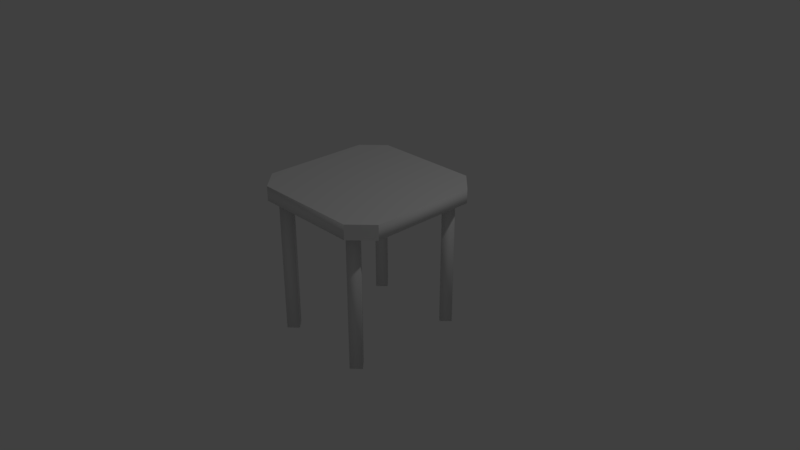 # Source: tableBasic2.blend  (saved by Blender 2.79.0; exported with 4.5.12 LTS)
import bpy
from mathutils import Matrix  # noqa: F401  (used for matrix-valued properties, if any)

bpy.ops.wm.read_factory_settings(use_empty=True)
scene = bpy.context.scene
scene.name = 'Scene'

# ---- collections
col_collection_1 = bpy.data.collections.new('Collection 1'); scene.collection.children.link(col_collection_1)

# ---- materials (node trees are filled in below, after node groups)
mat_material = bpy.data.materials.new('Material')
mat_material.alpha_threshold = 0.0
mat_material.use_transparent_shadow = False
mat_material.roughness = 0.5
mat_material.line_color = (0.0, 0.0, 0.0, 1.0)

# ---- material node trees

# ---- world
world_world = bpy.data.worlds.new('World'); scene.world = world_world
world_world.color = (0.05088, 0.05088, 0.05088)
world_world.use_sun_shadow = False
world_world.sun_shadow_jitter_overblur = 0.0
world_world.cycles.sampling_method = 'MANUAL'

# ---- cameras
cam_camera = bpy.data.cameras.new('Camera')
cam_camera.clip_end = 100.0
cam_camera.lens = 35.0
cam_camera.sensor_width = 32.0
cam_camera.sensor_height = 18.0
cam_camera.ortho_scale = 7.314
cam_camera.dof.focus_distance = 0.0
cam_camera.dof.aperture_fstop = 128.0

# ---- lights
light_lamp = bpy.data.lights.new('Lamp', 'POINT')
light_lamp.transmission_factor = 0.0
light_lamp.cutoff_distance = 30.0
light_lamp.energy = 100.0
light_lamp.shadow_buffer_clip_start = 1.001
light_lamp.shadow_soft_size = 0.1
light_lamp.shadow_maximum_resolution = 0.006
light_lamp.use_absolute_resolution = True

# ---- meshes
me_cube = bpy.data.meshes.new('Cube')
me_cube.from_pydata([(-0.6316, 0.9007, 0.9784), (-0.6316, 0.9007, -1.022), (-0.5194, 0.7885, 0.9784), (-0.5194, 0.7885, -1.022), (-0.7466, 0.7857, 0.9784), (-0.7466, 0.7857, -1.022), (-0.6344, 0.6735, 0.9784), (-0.6344, 0.6735, -1.022), (0.7238, 1.0, 0.8252), (1.0, 0.7238, 0.8252), (1.0, -0.7238, 0.8252), (0.7238, -1.0, 0.8252), (-0.7238, -1.0, 0.8252), (-1.0, -0.7238, 0.8252), (-1.0, 0.7238, 0.8252), (-0.7238, 1.0, 0.8252), (1.0, 0.7238, 1.022), (0.7238, 1.0, 1.022), (0.7238, -1.0, 1.022), (1.0, -0.7238, 1.022), (-1.0, -0.7238, 1.022), (-0.7238, -1.0, 1.022), (-0.7238, 1.0, 1.022), (-1.0, 0.7238, 1.022), (0.6344, 0.9007, 0.9784), (0.6344, 0.9007, -1.022), (0.7466, 0.7885, 0.9784), (0.7466, 0.7885, -1.022), (0.5194, 0.7857, 0.9784), (0.5194, 0.7857, -1.022), (0.6316, 0.6735, 0.9784), (0.6316, 0.6735, -1.022), (-0.6316, -0.6735, 0.9784), (-0.6316, -0.6735, -1.022), (-0.5194, -0.7857, 0.9784), (-0.5194, -0.7857, -1.022), (-0.7466, -0.7885, 0.9784), (-0.7466, -0.7885, -1.022), (-0.6344, -0.9007, 0.9784), (-0.6344, -0.9007, -1.022), (0.6344, -0.6735, 0.9784), (0.6344, -0.6735, -1.022), (0.7466, -0.7857, 0.9784), (0.7466, -0.7857, -1.022), (0.5194, -0.7885, 0.9784), (0.5194, -0.7885, -1.022), (0.6316, -0.9007, 0.9784), (0.6316, -0.9007, -1.022)], [], [(17, 8, 15, 22), (7, 6, 4, 5), (8, 9, 10, 11, 12, 13, 14, 15), (13, 20, 23, 14), (16, 17, 22, 23, 20, 21, 18, 19), (11, 18, 21, 12), (8, 17, 16, 9), (10, 19, 18, 11), (12, 21, 20, 13), (14, 23, 22, 15), (9, 16, 19, 10), (5, 4, 0, 1), (1, 0, 2, 3), (3, 2, 6, 7), (5, 1, 3, 7), (0, 4, 6, 2), (31, 30, 28, 29), (29, 28, 24, 25), (25, 24, 26, 27), (27, 26, 30, 31), (29, 25, 27, 31), (24, 28, 30, 26), (39, 38, 36, 37), (37, 36, 32, 33), (33, 32, 34, 35), (35, 34, 38, 39), (37, 33, 35, 39), (32, 36, 38, 34), (47, 46, 44, 45), (45, 44, 40, 41), (41, 40, 42, 43), (43, 42, 46, 47), (45, 41, 43, 47), (40, 44, 46, 42)])
me_cube.polygons.foreach_set('use_smooth', [1, 1, 0, 1, 0, 1, 1, 0, 1, 1, 1, 1, 1, 1, 1, 1, 1, 1, 1, 1, 1, 1, 1, 1, 1, 1, 1, 1, 1, 1, 1, 1, 1, 1])
me_cube.materials.append(mat_material)
me_cube.use_remesh_preserve_volume = False
me_cube.use_remesh_preserve_attributes = False
me_cube.use_mirror_vertex_groups = False
me_cube.update()

# ---- objects
ob_tablebasic = bpy.data.objects.new('TableBasic', me_cube)
ob_lamp = bpy.data.objects.new('Lamp', light_lamp)
ob_camera = bpy.data.objects.new('Camera', cam_camera)

# ---- transforms, parenting, visibility, modifiers, constraints
ob_tablebasic.location = (0.0, 0.0, 0.0)
ob_tablebasic.lock_rotations_4d = False
ob_tablebasic.empty_display_type = 'ARROWS'
ob_tablebasic.lineart.crease_threshold = 0.0
ob_lamp.location = (4.076, 1.005, 5.904)
ob_lamp.rotation_euler = (0.6503, 0.05522, 1.866)
ob_lamp.lock_rotations_4d = False
ob_lamp.empty_display_type = 'ARROWS'
ob_lamp.color = (0.0, 0.0, 0.0, 0.0)
ob_lamp.lineart.crease_threshold = 0.0
ob_camera.location = (7.481, -6.508, 5.344)
ob_camera.rotation_euler = (1.109, 0.0, 0.8149)
ob_camera.lock_rotations_4d = False
ob_camera.empty_display_type = 'ARROWS'
ob_camera.color = (0.0, 0.0, 0.0, 0.0)
ob_camera.display_type = 'WIRE'
ob_camera.lineart.crease_threshold = 0.0

# ---- collection membership
col_collection_1.objects.link(ob_tablebasic)
col_collection_1.objects.link(ob_lamp)
col_collection_1.objects.link(ob_camera)

# ---- scene / render settings (as saved in the file)
scene.camera = ob_camera
scene.frame_start = 1; scene.frame_end = 250; scene.frame_set(1)
scene.render.engine = 'BLENDER_EEVEE_NEXT'
scene.render.resolution_percentage = 50
scene.render.dither_intensity = 0.0
scene.cycles.use_denoising = False
scene.cycles.samples = 128
scene.cycles.sampling_pattern = 'TABULATED_SOBOL'
scene.cycles.use_adaptive_sampling = False
scene.cycles.use_light_tree = False
scene.cycles.blur_glossy = 0.0
scene.cycles.sample_clamp_indirect = 0.0
scene.view_settings.view_transform = 'Standard'
bpy.context.view_layer.update()
